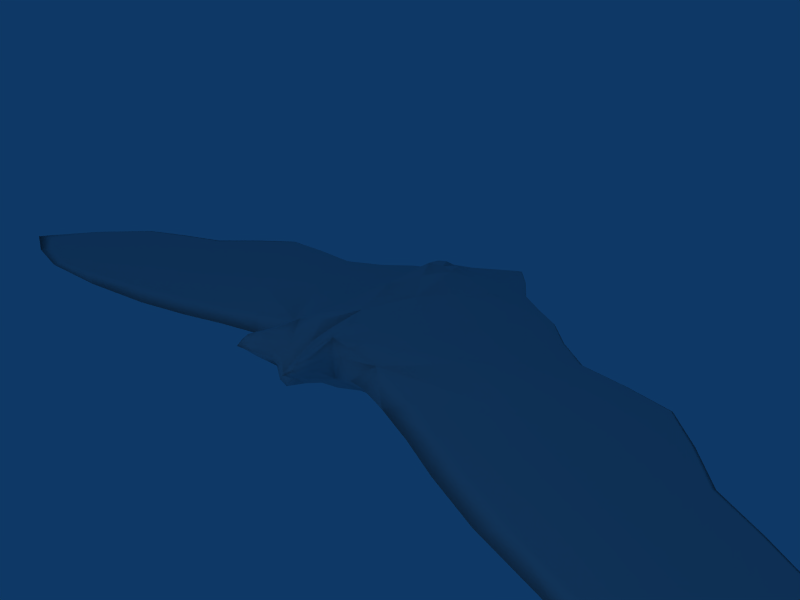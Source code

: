 # Source: bat.blend  (saved by Blender 2.49.2; exported with 4.5.12 LTS)
import bpy
from mathutils import Matrix  # noqa: F401  (used for matrix-valued properties, if any)

bpy.ops.wm.read_factory_settings(use_empty=True)
scene = bpy.context.scene
scene.name = 'Scene'

# ---- collections
col_collection_1 = bpy.data.collections.new('Collection 1'); scene.collection.children.link(col_collection_1)

# ---- materials (node trees are filled in below, after node groups)
mat_batmaterial = bpy.data.materials.new('BatMaterial')
mat_batmaterial.alpha_threshold = 0.0
mat_batmaterial.roughness = 0.5
mat_batmaterial.line_color = (0.0, 0.0, 0.0, 1.0)

# ---- material node trees

# ---- world
world_world = bpy.data.worlds.new('World'); scene.world = world_world
world_world.color = (0.05656, 0.2208, 0.4)
world_world.use_sun_shadow = False
world_world.sun_shadow_jitter_overblur = 0.0
world_world.cycles.sampling_method = 'MANUAL'
world_world.cycles.sample_map_resolution = 256

# ---- cameras
cam_camera = bpy.data.cameras.new('Camera')
cam_camera.passepartout_alpha = 0.2
cam_camera.clip_end = 100.0
cam_camera.lens = 35.0
cam_camera.ortho_scale = 7.314
cam_camera.show_passepartout = False
cam_camera.show_safe_areas = True
cam_camera.dof.focus_distance = 0.0
cam_camera.dof.aperture_fstop = 128.0

# ---- lights
light_spot = bpy.data.lights.new('Spot', 'POINT')
light_spot.transmission_factor = 0.0
light_spot.cutoff_distance = 30.0
light_spot.energy = 100.0
light_spot.shadow_buffer_clip_start = 1.001
light_spot.shadow_soft_size = 1.0
light_spot.shadow_maximum_resolution = 0.006
light_spot.use_absolute_resolution = True
light_spot.cycles.use_multiple_importance_sampling = False

# ---- meshes
me_bat = bpy.data.meshes.new('bat')
me_bat.from_pydata([(-4.823, -2.171, 0.5158), (4.823, -2.171, 0.5158), (-2.713, -1.627, 0.515), (2.713, -1.627, 0.515), (-1.371, -1.147, 0.5144), (1.371, -1.147, 0.5144), (-0.1263, 1.579, 1.233), (0.1263, 1.579, 1.233), (-0.1263, 1.577, -0.2121), (0.1263, 1.577, -0.2121), (-0.2284, 1.292, -0.2412), (0.2284, 1.292, -0.2412), (-0.2284, 1.294, 1.263), (0.2284, 1.294, 1.263), (-0.293, 0.4912, 1.142), (0.293, 0.4912, 1.142), (-0.293, 0.4892, -0.1921), (0.293, 0.4892, -0.1921), (-0.343, -0.4557, 0.05869), (0.343, -0.4557, 0.05869), (-0.1306, -0.8742, 0.1384), (0.1306, -0.8742, 0.1384), (-0.5711, -0.6835, 0.266), (0.5711, -0.6835, 0.266), (-0.5867, -1.003, 0.509), (0.5867, -1.003, 0.509), (-0.3346, -0.4517, 1.087), (0.3346, -0.4517, 1.087), (-0.5626, -0.68, 0.9795), (0.5626, -0.68, 0.9795), (-0.1221, -0.8702, 1.115), (0.1221, -0.8702, 1.115), (-0.4807, -1.061, 0.8455), (0.4807, -1.061, 0.8455), (-0.1432, -1.413, 0.9303), (0.1432, -1.413, 0.9303), (-0.1496, -1.416, 0.4608), (0.1496, -1.416, 0.4608), (-0.06888, -1.674, 0.5375), (0.06888, -1.674, 0.5375), (-0.1378, -1.627, 0.7322), (0.1378, -1.627, 0.7322), (-0.4272, -1.611, 1.089), (0.4272, -1.611, 1.089), (-0.3762, -1.863, 0.9093), (0.3762, -1.863, 0.9093), (-0.4336, -1.614, 0.7582), (0.4336, -1.614, 0.7582), (-0.4847, -1.362, 0.9384), (0.4847, -1.362, 0.9384), (-0.568, -1.875, 1.036), (0.568, -1.875, 1.036), (-7.032, -1.039, 0.5104), (7.032, -1.039, 0.5104), (-5.905, -1.615, 0.4354), (5.905, -1.615, 0.4354), (-7.67, -1.982, 0.5155), (7.67, -1.982, 0.5155), (-6.954, -2.218, 0.5159), (6.954, -2.218, 0.5159), (-5.905, -1.615, 0.5947), (5.905, -1.615, 0.5947), (-7.032, -1.039, 0.518), (7.032, -1.039, 0.518), (-5.616, 0.07401, 0.517), (5.616, 0.07401, 0.517), (-4.123, -0.8005, 0.5941), (4.123, -0.8005, 0.5941), (-4.123, -0.8008, 0.4337), (4.123, -0.8008, 0.4337), (-5.616, 0.07399, 0.5084), (5.616, 0.07399, 0.5084), (-2.855, -0.1406, 0.385), (2.855, -0.1406, 0.385), (-4.422, 0.9173, 0.5064), (4.422, 0.9173, 0.5064), (-4.422, 0.9173, 0.5166), (4.422, 0.9173, 0.5166), (-2.855, -0.1403, 0.641), (2.855, -0.1403, 0.641), (-3.173, 1.464, 0.5243), (3.173, 1.464, 0.5243), (-1.881, 0.4728, 0.7077), (1.881, 0.4728, 0.7077), (-1.881, 0.4723, 0.3166), (1.881, 0.4723, 0.3166), (-3.173, 1.464, 0.4972), (3.173, 1.464, 0.4972), (-1.228, 1.194, 0.2687), (1.228, 1.194, 0.2687), (-1.938, 1.816, 0.4918), (1.938, 1.816, 0.4918), (-1.938, 1.816, 0.5287), (1.938, 1.816, 0.5287), (-1.228, 1.195, 0.7535), (1.228, 1.195, 0.7535), (-1.042, 2.401, 0.553), (1.042, 2.401, 0.553), (-0.7358, 1.878, 0.8256), (0.7358, 1.878, 0.8256), (-0.7358, 1.877, 0.1948), (0.7358, 1.877, 0.1948), (-1.042, 2.401, 0.4659), (1.042, 2.401, 0.4659), (-0.2296, 2.32, 0.1628), (0.2296, 2.32, 0.1628), (-0.2836, 3.035, 0.4637), (0.2836, 3.035, 0.4637), (-0.2836, 3.035, 0.5534), (0.2836, 3.035, 0.5534), (-0.2296, 2.321, 0.8564), (0.2296, 2.321, 0.8564), (-3.569, -1.901, 0.5154), (3.569, -1.901, 0.5154), (-5.093, -2.032, 0.4198), (5.093, -2.032, 0.4198), (-6.082, -2.317, 0.516), (6.082, -2.317, 0.516), (-5.093, -2.032, 0.6114), (5.093, -2.032, 0.6114), (-3.066, -1.42, 0.6107), (3.066, -1.42, 0.6107), (-3.066, -1.421, 0.4188), (3.066, -1.421, 0.4188), (-2.05, -1.369, 0.5147), (2.05, -1.369, 0.5147), (-1.742, -0.8958, 0.3592), (1.742, -0.8958, 0.3592), (-0.8315, -1.009, 0.5129), (0.8315, -1.009, 0.5129), (-1.742, -0.8953, 0.6689), (1.742, -0.8953, 0.6689), (-0.9412, -0.2829, 0.8605), (0.9412, -0.2829, 0.8605), (-0.9434, -0.2844, 0.2204), (0.9434, -0.2844, 0.2204), (-0.6731, 0.7355, 0.05118), (0.6731, 0.7355, 0.05118), (-0.6731, 0.7368, 0.9538), (0.6731, 0.7368, 0.9538), (-0.4694, 1.51, 1.049), (0.4694, 1.51, 1.049), (-0.4694, 1.508, -0.02811), (0.4694, 1.508, -0.02811), (-0.1837, 1.821, -0.05905), (0.1837, 1.821, -0.05905), (-0.1837, 1.823, 1.08), (0.1837, 1.823, 1.08), (-7.055, -1.03, 0.5142), (7.055, -1.03, 0.5142), (-5.658, 0.09816, 0.5126), (5.658, 0.09816, 0.5126), (-4.463, 0.9427, 0.5115), (4.463, 0.9427, 0.5115), (-3.21, 1.492, 0.5107), (3.21, 1.492, 0.5107), (-1.973, 1.844, 0.5102), (1.973, 1.844, 0.5102), (-1.055, 2.441, 0.5094), (1.055, 2.441, 0.5094), (-0.2904, 3.079, 0.5085), (0.2904, 3.079, 0.5085), (0.0, 1.566, 1.117), (0.0, 1.564, -0.09611), (-0.264, 0.9953, -0.2197), (0.264, 0.9953, -0.2197), (-0.264, 0.9974, 1.224), (0.264, 0.9974, 1.224), (-0.3162, -0.05001, 1.077), (0.3162, -0.05001, 1.077), (0.0, 0.4072, 1.074), (0.0, 0.4053, -0.1685), (-0.3183, -0.05244, -0.1141), (0.3183, -0.05244, -0.1141), (0.0, -0.7991, 0.1425), (0.0, -0.7968, 0.9818), (0.0, 1.208, -0.174), (-0.1834, 1.459, -0.2431), (0.1834, 1.459, -0.2431), (0.0, 1.21, 1.196), (-0.1834, 1.461, 1.265), (0.1834, 1.461, 1.265), (-0.168, -1.163, 0.3655), (0.168, -1.163, 0.3655), (-0.5584, -0.9385, 0.3621), (0.5584, -0.9385, 0.3621), (-0.4858, -0.5615, 0.237), (0.4858, -0.5615, 0.237), (-0.2163, -0.6785, 0.06216), (0.2163, -0.6785, 0.06216), (-0.5358, -1.033, 0.6768), (0.5358, -1.033, 0.6768), (-0.5235, -0.9497, 0.9656), (0.5235, -0.9497, 0.9656), (-0.1579, -1.159, 1.053), (0.1579, -1.159, 1.053), (-0.2058, -0.6738, 1.141), (0.2058, -0.6738, 1.141), (-0.4752, -0.5573, 1.038), (0.4752, -0.5573, 1.038), (-0.4309, -1.166, 0.8666), (0.4309, -1.166, 0.8666), (-0.2954, -1.433, 0.5903), (0.2954, -1.433, 0.5903), (-0.2318, -1.662, 0.8015), (0.2318, -1.662, 0.8015), (-0.2859, -1.43, 1.031), (0.2859, -1.43, 1.031), (-0.1219, -1.585, 0.804), (0.1219, -1.585, 0.804), (0.0, -1.453, 0.8112), (0.0, -1.454, 0.4404), (-0.1063, -1.598, 0.4947), (0.1063, -1.598, 0.4947), (0.0, -1.654, 0.5248), (-0.1033, -1.651, 0.6362), (0.1033, -1.651, 0.6362), (-0.4671, -1.423, 1.086), (0.4671, -1.423, 1.086), (-0.5328, -1.809, 1.095), (0.5328, -1.809, 1.095), (-0.3889, -1.8, 1.01), (0.3889, -1.8, 1.01), (-0.5089, -2.007, 1.004), (0.5089, -2.007, 1.004), (-0.3905, -1.801, 0.8159), (0.3905, -1.801, 0.8159), (-0.5344, -1.81, 0.9213), (0.5344, -1.81, 0.9213), (-0.4751, -1.426, 0.7834), (0.4751, -1.426, 0.7834), (-0.5583, -1.611, 1.011), (0.5583, -1.611, 1.011), (-6.349, -0.2926, 0.516), (6.349, -0.2926, 0.516), (-4.935, -1.11, 0.593), (4.935, -1.11, 0.593), (-7.52, -1.743, 0.5113), (7.52, -1.743, 0.5113), (-6.692, -2.067, 0.4548), (6.692, -2.067, 0.4548), (-3.439, -0.5299, 0.4201), (3.439, -0.5299, 0.4201), (-4.938, 0.3731, 0.5064), (4.938, 0.3731, 0.5064), (-3.892, 1.387, 0.5172), (3.892, 1.387, 0.5172), (-2.343, 0.2373, 0.6799), (2.343, 0.2373, 0.6799), (-1.498, 0.735, 0.2933), (1.498, 0.735, 0.2933), (-2.458, 1.492, 0.4908), (2.458, 1.492, 0.4908), (-1.503, 2.198, 0.5318), (1.503, 2.198, 0.5318), (-0.997, 1.644, 0.7834), (0.997, 1.644, 0.7834), (-0.471, 2.051, 0.1624), (0.471, 2.051, 0.1624), (-0.6148, 2.616, 0.4501), (0.6148, 2.616, 0.4501), (0.0, 3.344, 0.5324), (0.0, 2.511, 0.7798), (-7.52, -1.743, 0.5191), (7.52, -1.743, 0.5191), (-6.692, -2.067, 0.5764), (6.692, -2.067, 0.5764), (-6.349, -0.2926, 0.5103), (6.349, -0.2926, 0.5103), (-4.935, -1.11, 0.4356), (4.935, -1.11, 0.4356), (-3.439, -0.5296, 0.607), (3.439, -0.5296, 0.607), (-4.938, 0.3731, 0.5181), (4.938, 0.3731, 0.5181), (-3.892, 1.387, 0.5045), (3.892, 1.387, 0.5045), (-2.343, 0.2368, 0.345), (2.343, 0.2368, 0.345), (-1.498, 0.7356, 0.7302), (1.498, 0.7356, 0.7302), (-2.458, 1.492, 0.5306), (2.458, 1.492, 0.5306), (-1.503, 2.198, 0.4877), (1.503, 2.198, 0.4877), (-0.997, 1.643, 0.2376), (0.997, 1.643, 0.2376), (-0.471, 2.052, 0.8575), (0.471, 2.052, 0.8575), (-0.6148, 2.616, 0.5682), (0.6148, 2.616, 0.5682), (0.0, 3.344, 0.4839), (0.0, 2.51, 0.2388), (-6.728, -1.193, 0.4898), (6.728, -1.193, 0.4898), (-7.472, -2.047, 0.5156), (7.472, -2.047, 0.5156), (-6.728, -1.193, 0.5391), (6.728, -1.193, 0.5391), (-5.201, -0.1688, 0.5384), (5.201, -0.1688, 0.5384), (-5.201, -0.1689, 0.4876), (5.201, -0.1689, 0.4876), (-3.988, 0.6273, 0.4735), (3.988, 0.6273, 0.4735), (-3.988, 0.6274, 0.5503), (3.988, 0.6274, 0.5503), (-2.814, 1.188, 0.577), (2.814, 1.188, 0.577), (-2.814, 1.188, 0.4453), (2.814, 1.188, 0.4453), (-1.726, 1.632, 0.4268), (1.726, 1.632, 0.4268), (-1.726, 1.632, 0.5942), (1.726, 1.632, 0.5942), (-0.9517, 2.231, 0.643), (0.9517, 2.231, 0.643), (-0.9517, 2.231, 0.3764), (0.9517, 2.231, 0.3764), (-0.2632, 2.812, 0.3661), (0.2632, 2.812, 0.3661), (-0.2632, 2.812, 0.6517), (0.2632, 2.812, 0.6517), (0.0, 3.298, 0.5082), (-6.374, -0.2792, 0.5132), (6.374, -0.2792, 0.5132), (-7.405, -1.556, 0.5149), (7.405, -1.556, 0.5149), (-3.91, -1.703, 0.6107), (3.91, -1.703, 0.6107), (-3.91, -1.703, 0.4196), (3.91, -1.703, 0.4196), (-5.976, -2.185, 0.4551), (5.976, -2.185, 0.4551), (-5.976, -2.185, 0.5766), (5.976, -2.185, 0.5766), (-2.397, -1.16, 0.4034), (2.397, -1.16, 0.4034), (-2.397, -1.159, 0.6254), (2.397, -1.159, 0.6254), (-4.993, 0.4048, 0.5122), (4.993, 0.4048, 0.5122), (-3.919, 1.407, 0.5108), (3.919, 1.407, 0.5108), (-0.8957, -0.8094, 0.7952), (0.8957, -0.8094, 0.7952), (-1.01, -0.7399, 0.2781), (1.01, -0.7399, 0.2781), (-0.7094, 0.05769, 0.1311), (0.7094, 0.05769, 0.1311), (-0.7077, 0.05929, 0.919), (0.7077, 0.05929, 0.919), (-2.504, 1.527, 0.5107), (2.504, 1.527, 0.5107), (-1.521, 2.222, 0.5097), (1.521, 2.222, 0.5097), (-0.5792, 1.229, 1.008), (0.5792, 1.229, 1.008), (-0.5792, 1.228, 0.009259), (0.5792, 1.228, 0.009259), (-0.3391, 1.674, -0.05338), (0.3391, 1.674, -0.05338), (-0.3391, 1.675, 1.074), (0.3391, 1.675, 1.074), (-0.6268, 2.67, 0.5091), (0.6268, 2.67, 0.5091), (0.0, 3.353, 0.5081), (0.0, 1.854, 1.019), (0.0, 1.853, 0.001369), (0.0, 1.382, -0.2353), (0.0, 1.384, 1.257), (0.0, 0.925, -0.2434), (0.0, 0.9271, 1.245), (0.0, -0.2765, 1.103), (0.0, -0.2792, -0.2546), (0.0, -1.189, 0.3697), (0.0, -1.187, 0.9449), (-0.393, -1.095, 0.4962), (0.393, -1.095, 0.4962), (-0.365, -1.086, 1.12), (0.365, -1.086, 1.12), (-0.241, -1.607, 0.9132), (0.241, -1.607, 0.9132), (-0.2164, -1.608, 0.6555), (0.2164, -1.608, 0.6555), (0.0, -1.665, 0.6635), (0.0, -1.626, 0.4402), (-0.4842, -1.902, 0.9181), (0.4842, -1.902, 0.9181), (-0.4835, -1.902, 1.045), (0.4835, -1.902, 1.045), (-0.5281, -1.614, 1.078), (0.5281, -1.614, 1.078), (-0.5317, -1.615, 0.9035), (0.5317, -1.615, 0.9035), (-5.971, -0.5103, 0.5367), (5.971, -0.5103, 0.5367), (-7.289, -1.833, 0.4952), (7.289, -1.833, 0.4952), (-4.509, 0.1157, 0.482), (4.509, 0.1157, 0.482), (-3.477, 1.08, 0.5611), (3.477, 1.08, 0.5611), (-2.173, 1.267, 0.4315), (2.173, 1.267, 0.4315), (-1.358, 2.036, 0.6057), (1.358, 2.036, 0.6057), (-0.5669, 2.421, 0.3487), (0.5669, 2.421, 0.3487), (0.0, 3.214, 0.589), (-7.289, -1.833, 0.5354), (7.289, -1.833, 0.5354), (-5.971, -0.5104, 0.4903), (5.971, -0.5104, 0.4903), (-4.509, 0.1158, 0.5433), (4.509, 0.1158, 0.5433), (-3.477, 1.08, 0.4615), (3.477, 1.08, 0.4615), (-2.173, 1.267, 0.5905), (2.173, 1.267, 0.5905), (-1.358, 2.035, 0.4142), (1.358, 2.035, 0.4142), (-0.5669, 2.422, 0.6702), (0.5669, 2.422, 0.6702), (0.0, 3.214, 0.4276)], [(323, 409), (323, 424)], [(0, 112, 328, 118), (0, 118, 334, 116), (0, 116, 332, 114), (0, 114, 330, 112), (1, 115, 333, 117), (1, 117, 335, 119), (1, 119, 329, 113), (1, 113, 331, 115), (2, 120, 328, 112), (2, 112, 330, 122), (2, 122, 336, 124), (2, 124, 338, 120), (3, 125, 337, 123), (3, 123, 331, 113), (3, 113, 329, 121), (3, 121, 339, 125), (4, 130, 338, 124), (4, 124, 336, 126), (4, 126, 346, 128), (4, 128, 344, 130), (5, 129, 347, 127), (5, 127, 337, 125), (5, 125, 339, 131), (5, 131, 345, 129), (6, 162, 367, 146), (6, 146, 362, 180), (6, 180, 370, 162), (7, 162, 370, 181), (7, 181, 363, 147), (7, 147, 367, 162), (8, 177, 360, 144), (8, 144, 368, 163), (8, 163, 369, 177), (9, 178, 369, 163), (9, 163, 368, 145), (9, 145, 361, 178), (10, 164, 358, 142), (10, 142, 360, 177), (10, 177, 369, 176), (10, 176, 371, 164), (11, 176, 369, 178), (11, 178, 361, 143), (11, 143, 359, 165), (11, 165, 371, 176), (12, 180, 362, 140), (12, 140, 356, 166), (12, 166, 372, 179), (12, 179, 370, 180), (13, 179, 372, 167), (13, 167, 357, 141), (13, 141, 363, 181), (13, 181, 370, 179), (14, 166, 356, 138), (14, 138, 350, 168), (14, 168, 373, 170), (14, 170, 372, 166), (15, 170, 373, 169), (15, 169, 351, 139), (15, 139, 357, 167), (15, 167, 372, 170), (16, 172, 348, 136), (16, 136, 358, 164), (16, 164, 371, 171), (16, 171, 374, 172), (17, 171, 371, 165), (17, 165, 359, 137), (17, 137, 349, 173), (17, 173, 374, 171), (18, 188, 377, 186), (18, 186, 348, 172), (18, 172, 374, 188), (19, 189, 374, 173), (19, 173, 349, 187), (19, 187, 378, 189), (20, 174, 375, 182), (20, 182, 377, 188), (20, 188, 374, 174), (21, 174, 374, 189), (21, 189, 378, 183), (21, 183, 375, 174), (22, 186, 377, 184), (22, 184, 346, 134), (22, 134, 348, 186), (23, 187, 349, 135), (23, 135, 347, 185), (23, 185, 378, 187), (24, 128, 346, 184), (24, 184, 377, 190), (24, 190, 344, 128), (25, 129, 345, 191), (25, 191, 378, 185), (25, 185, 347, 129), (26, 198, 379, 196), (26, 196, 373, 168), (26, 168, 350, 198), (27, 199, 351, 169), (27, 169, 373, 197), (27, 197, 380, 199), (28, 132, 344, 192), (28, 192, 379, 198), (28, 198, 350, 132), (29, 133, 351, 199), (29, 199, 380, 193), (29, 193, 345, 133), (30, 196, 379, 194), (30, 194, 376, 175), (30, 175, 373, 196), (31, 197, 373, 175), (31, 175, 376, 195), (31, 195, 380, 197), (32, 200, 379, 192), (32, 192, 344, 190), (32, 190, 377, 200), (33, 201, 378, 191), (33, 191, 345, 193), (33, 193, 380, 201), (34, 210, 376, 194), (34, 194, 379, 206), (34, 206, 381, 208), (34, 208, 385, 210), (35, 209, 382, 207), (35, 207, 380, 195), (35, 195, 376, 210), (35, 210, 385, 209), (36, 202, 377, 182), (36, 182, 375, 211), (36, 211, 386, 212), (36, 212, 383, 202), (37, 213, 386, 211), (37, 211, 375, 183), (37, 183, 378, 203), (37, 203, 384, 213), (38, 215, 383, 212), (38, 212, 386, 214), (38, 214, 385, 215), (39, 216, 385, 214), (39, 214, 386, 213), (39, 213, 384, 216), (40, 215, 385, 208), (40, 208, 381, 204), (40, 204, 383, 215), (41, 216, 384, 205), (41, 205, 382, 209), (41, 209, 385, 216), (42, 221, 381, 206), (42, 206, 379, 217), (42, 217, 391, 219), (42, 219, 389, 221), (43, 220, 392, 218), (43, 218, 380, 207), (43, 207, 382, 222), (43, 222, 390, 220), (44, 225, 383, 204), (44, 204, 381, 221), (44, 221, 389, 223), (44, 223, 387, 225), (45, 224, 390, 222), (45, 222, 382, 205), (45, 205, 384, 226), (45, 226, 388, 224), (46, 229, 377, 202), (46, 202, 383, 225), (46, 225, 387, 227), (46, 227, 393, 229), (47, 228, 388, 226), (47, 226, 384, 203), (47, 203, 378, 230), (47, 230, 394, 228), (48, 217, 379, 200), (48, 200, 377, 229), (48, 229, 393, 231), (48, 231, 391, 217), (49, 232, 394, 230), (49, 230, 378, 201), (49, 201, 380, 218), (49, 218, 392, 232), (50, 219, 391, 231), (50, 231, 393, 227), (50, 227, 387, 223), (50, 223, 389, 219), (51, 224, 388, 228), (51, 228, 394, 232), (51, 232, 392, 220), (51, 220, 390, 224), (52, 148, 324, 267), (52, 267, 412, 293), (52, 293, 397, 237), (52, 237, 326, 148), (53, 238, 398, 294), (53, 294, 413, 268), (53, 268, 325, 149), (53, 149, 327, 238), (54, 293, 412, 269), (54, 269, 330, 114), (54, 114, 332, 239), (54, 239, 397, 293), (55, 240, 333, 115), (55, 115, 331, 270), (55, 270, 413, 294), (55, 294, 398, 240), (56, 295, 410, 263), (56, 263, 326, 237), (56, 237, 397, 295), (57, 296, 398, 238), (57, 238, 327, 264), (57, 264, 411, 296), (58, 116, 334, 265), (58, 265, 410, 295), (58, 295, 397, 239), (58, 239, 332, 116), (59, 240, 398, 296), (59, 296, 411, 266), (59, 266, 335, 117), (59, 117, 333, 240), (60, 118, 328, 235), (60, 235, 395, 297), (60, 297, 410, 265), (60, 265, 334, 118), (61, 266, 411, 298), (61, 298, 396, 236), (61, 236, 329, 119), (61, 119, 335, 266), (62, 297, 395, 233), (62, 233, 324, 148), (62, 148, 326, 263), (62, 263, 410, 297), (63, 264, 327, 149), (63, 149, 325, 234), (63, 234, 396, 298), (63, 298, 411, 264), (64, 150, 324, 233), (64, 233, 395, 299), (64, 299, 414, 273), (64, 273, 340, 150), (65, 274, 415, 300), (65, 300, 396, 234), (65, 234, 325, 151), (65, 151, 341, 274), (66, 299, 395, 235), (66, 235, 328, 120), (66, 120, 338, 271), (66, 271, 414, 299), (67, 272, 339, 121), (67, 121, 329, 236), (67, 236, 396, 300), (67, 300, 415, 272), (68, 122, 330, 269), (68, 269, 412, 301), (68, 301, 399, 241), (68, 241, 336, 122), (69, 242, 400, 302), (69, 302, 413, 270), (69, 270, 331, 123), (69, 123, 337, 242), (70, 301, 412, 267), (70, 267, 324, 150), (70, 150, 340, 243), (70, 243, 399, 301), (71, 244, 341, 151), (71, 151, 325, 268), (71, 268, 413, 302), (71, 302, 400, 244), (72, 126, 336, 241), (72, 241, 399, 303), (72, 303, 416, 277), (72, 277, 346, 126), (73, 278, 417, 304), (73, 304, 400, 242), (73, 242, 337, 127), (73, 127, 347, 278), (74, 303, 399, 243), (74, 243, 340, 152), (74, 152, 342, 275), (74, 275, 416, 303), (75, 276, 343, 153), (75, 153, 341, 244), (75, 244, 400, 304), (75, 304, 417, 276), (76, 152, 340, 273), (76, 273, 414, 305), (76, 305, 401, 245), (76, 245, 342, 152), (77, 246, 402, 306), (77, 306, 415, 274), (77, 274, 341, 153), (77, 153, 343, 246), (78, 305, 414, 271), (78, 271, 338, 130), (78, 130, 344, 247), (78, 247, 401, 305), (79, 248, 345, 131), (79, 131, 339, 272), (79, 272, 415, 306), (79, 306, 402, 248), (80, 154, 342, 245), (80, 245, 401, 307), (80, 307, 418, 281), (80, 281, 352, 154), (81, 282, 419, 308), (81, 308, 402, 246), (81, 246, 343, 155), (81, 155, 353, 282), (82, 307, 401, 247), (82, 247, 344, 132), (82, 132, 350, 279), (82, 279, 418, 307), (83, 280, 351, 133), (83, 133, 345, 248), (83, 248, 402, 308), (83, 308, 419, 280), (84, 134, 346, 277), (84, 277, 416, 309), (84, 309, 403, 249), (84, 249, 348, 134), (85, 250, 404, 310), (85, 310, 417, 278), (85, 278, 347, 135), (85, 135, 349, 250), (86, 309, 416, 275), (86, 275, 342, 154), (86, 154, 352, 251), (86, 251, 403, 309), (87, 252, 353, 155), (87, 155, 343, 276), (87, 276, 417, 310), (87, 310, 404, 252), (88, 136, 348, 249), (88, 249, 403, 311), (88, 311, 420, 285), (88, 285, 358, 136), (89, 286, 421, 312), (89, 312, 404, 250), (89, 250, 349, 137), (89, 137, 359, 286), (90, 311, 403, 251), (90, 251, 352, 156), (90, 156, 354, 283), (90, 283, 420, 311), (91, 284, 355, 157), (91, 157, 353, 252), (91, 252, 404, 312), (91, 312, 421, 284), (92, 156, 352, 281), (92, 281, 418, 313), (92, 313, 405, 253), (92, 253, 354, 156), (93, 254, 406, 314), (93, 314, 419, 282), (93, 282, 353, 157), (93, 157, 355, 254), (94, 313, 418, 279), (94, 279, 350, 138), (94, 138, 356, 255), (94, 255, 405, 313), (95, 256, 357, 139), (95, 139, 351, 280), (95, 280, 419, 314), (95, 314, 406, 256), (96, 158, 354, 253), (96, 253, 405, 315), (96, 315, 422, 289), (96, 289, 364, 158), (97, 290, 423, 316), (97, 316, 406, 254), (97, 254, 355, 159), (97, 159, 365, 290), (98, 315, 405, 255), (98, 255, 356, 140), (98, 140, 362, 287), (98, 287, 422, 315), (99, 288, 363, 141), (99, 141, 357, 256), (99, 256, 406, 316), (99, 316, 423, 288), (100, 142, 358, 285), (100, 285, 420, 317), (100, 317, 407, 257), (100, 257, 360, 142), (101, 258, 408, 318), (101, 318, 421, 286), (101, 286, 359, 143), (101, 143, 361, 258), (102, 317, 420, 283), (102, 283, 354, 158), (102, 158, 364, 259), (102, 259, 407, 317), (103, 260, 365, 159), (103, 159, 355, 284), (103, 284, 421, 318), (103, 318, 408, 260), (104, 144, 360, 257), (104, 257, 407, 319), (104, 319, 424, 292), (104, 292, 368, 144), (105, 292, 424, 320), (105, 320, 408, 258), (105, 258, 361, 145), (105, 145, 368, 292), (106, 319, 407, 259), (106, 259, 364, 160), (106, 160, 366, 291), (106, 291, 424, 319), (107, 291, 366, 161), (107, 161, 365, 260), (107, 260, 408, 320), (107, 320, 424, 291), (108, 160, 364, 289), (108, 289, 422, 321), (108, 321, 409, 261), (108, 261, 366, 160), (109, 261, 409, 322), (109, 322, 423, 290), (109, 290, 365, 161), (109, 161, 366, 261), (110, 321, 422, 287), (110, 287, 362, 146), (110, 146, 367, 262), (110, 262, 409, 321), (111, 262, 367, 147), (111, 147, 363, 288), (111, 288, 423, 322), (111, 322, 409, 262)])
me_bat.polygons.foreach_set('use_smooth', [True] * 422)
_uv = me_bat.uv_layers.new(name='UVTex')
_uv.uv.foreach_set('vector', [0.244, 0.9527, 0.3373, 0.9133, 0.3053, 0.9069, 0.2209, 0.9527, 0.244, 0.9527, 0.2209, 0.9527, 0.1507, 0.9311, 0.1488, 0.94, 0.244, 0.9527, 0.1488, 0.94, 0.1546, 0.927, 0.2259, 0.9468, 0.244, 0.9527, 0.2259, 0.9468, 0.31, 0.9017, 0.3373, 0.9133, 0.2433, 0.9473, 0.2255, 0.941, 0.1536, 0.9202, 0.1474, 0.9331, 0.2433, 0.9473, 0.1474, 0.9331, 0.1493, 0.9244, 0.2199, 0.947, 0.2433, 0.9473, 0.2199, 0.947, 0.3057, 0.9018, 0.3378, 0.9086, 0.2433, 0.9473, 0.3378, 0.9086, 0.3111, 0.8966, 0.2255, 0.941, 0.3976, 0.877, 0.3652, 0.8699, 0.3053, 0.9069, 0.3373, 0.9133, 0.3976, 0.877, 0.3373, 0.9133, 0.31, 0.9017, 0.3687, 0.8654, 0.3976, 0.877, 0.3687, 0.8654, 0.5449, 0.7599, 0.5737, 0.7719, 0.3976, 0.877, 0.5737, 0.7719, 0.5419, 0.7643, 0.3652, 0.8699, 0.3988, 0.8735, 0.5754, 0.7692, 0.5473, 0.7566, 0.3705, 0.8613, 0.3988, 0.8735, 0.3705, 0.8613, 0.3111, 0.8966, 0.3378, 0.9086, 0.3988, 0.8735, 0.3378, 0.9086, 0.3057, 0.9018, 0.3663, 0.8658, 0.3988, 0.8735, 0.3663, 0.8658, 0.5435, 0.7612, 0.5754, 0.7692, 0.6257, 0.5945, 0.5915, 0.5846, 0.5419, 0.7643, 0.5737, 0.7719, 0.6257, 0.5945, 0.5737, 0.7719, 0.5449, 0.7599, 0.5943, 0.5794, 0.6257, 0.5945, 0.5943, 0.5794, 0.6943, 0.4489, 0.7276, 0.4597, 0.6257, 0.5945, 0.7276, 0.4597, 0.7109, 0.455, 0.5915, 0.5846, 0.628, 0.5927, 0.7298, 0.4567, 0.6975, 0.4446, 0.5973, 0.5769, 0.628, 0.5927, 0.5973, 0.5769, 0.5473, 0.7566, 0.5754, 0.7692, 0.628, 0.5927, 0.5754, 0.7692, 0.5435, 0.7612, 0.5935, 0.5823, 0.628, 0.5927, 0.5935, 0.5823, 0.7123, 0.4526, 0.7298, 0.4567, 0.4604, 0.3095, 0.4502, 0.2862, 0.4035, 0.2859, 0.4039, 0.3053, 0.4604, 0.3095, 0.4039, 0.3053, 0.4163, 0.3192, 0.4786, 0.3071, 0.4604, 0.3095, 0.4786, 0.3071, 0.471, 0.2734, 0.4502, 0.2862, 0.4574, 0.3033, 0.4502, 0.2862, 0.471, 0.2734, 0.4757, 0.3014, 0.4574, 0.3033, 0.4757, 0.3014, 0.4167, 0.3142, 0.4046, 0.3001, 0.4574, 0.3033, 0.4046, 0.3001, 0.4035, 0.2859, 0.4502, 0.2862, 0.4732, 0.3028, 0.4892, 0.3004, 0.4243, 0.3181, 0.4133, 0.3058, 0.4732, 0.3028, 0.4133, 0.3058, 0.4122, 0.2845, 0.4584, 0.277, 0.4732, 0.3028, 0.4584, 0.277, 0.4779, 0.264, 0.4892, 0.3004, 0.466, 0.2901, 0.482, 0.2879, 0.4779, 0.264, 0.4584, 0.277, 0.466, 0.2901, 0.4584, 0.277, 0.4122, 0.2845, 0.4142, 0.2968, 0.466, 0.2901, 0.4142, 0.2968, 0.4249, 0.3094, 0.482, 0.2879, 0.5092, 0.2937, 0.5346, 0.2663, 0.4673, 0.3569, 0.4366, 0.3286, 0.5092, 0.2937, 0.4366, 0.3286, 0.4243, 0.3181, 0.4892, 0.3004, 0.5092, 0.2937, 0.4892, 0.3004, 0.4779, 0.264, 0.4955, 0.2529, 0.5092, 0.2937, 0.4955, 0.2529, 0.5474, 0.2329, 0.5346, 0.2663, 0.5021, 0.2815, 0.4955, 0.2529, 0.4779, 0.264, 0.482, 0.2879, 0.5021, 0.2815, 0.482, 0.2879, 0.4249, 0.3094, 0.437, 0.3202, 0.5021, 0.2815, 0.437, 0.3202, 0.4688, 0.3472, 0.5367, 0.2562, 0.5021, 0.2815, 0.5367, 0.2562, 0.5474, 0.2329, 0.4955, 0.2529, 0.502, 0.2992, 0.4786, 0.3071, 0.4163, 0.3192, 0.4305, 0.3309, 0.502, 0.2992, 0.4305, 0.3309, 0.4629, 0.3602, 0.5323, 0.2669, 0.502, 0.2992, 0.5323, 0.2669, 0.5457, 0.2358, 0.4919, 0.2597, 0.502, 0.2992, 0.4919, 0.2597, 0.471, 0.2734, 0.4786, 0.3071, 0.4993, 0.2939, 0.4919, 0.2597, 0.5457, 0.2358, 0.5334, 0.2629, 0.4993, 0.2939, 0.5334, 0.2629, 0.4636, 0.3546, 0.4307, 0.3261, 0.4993, 0.2939, 0.4307, 0.3261, 0.4167, 0.3142, 0.4757, 0.3014, 0.4993, 0.2939, 0.4757, 0.3014, 0.471, 0.2734, 0.4919, 0.2597, 0.5867, 0.2655, 0.5323, 0.2669, 0.4629, 0.3602, 0.5132, 0.3776, 0.5867, 0.2655, 0.5132, 0.3776, 0.5833, 0.3916, 0.6342, 0.3011, 0.5867, 0.2655, 0.6342, 0.3011, 0.7112, 0.2859, 0.6015, 0.2321, 0.5867, 0.2655, 0.6015, 0.2321, 0.5457, 0.2358, 0.5323, 0.2669, 0.5876, 0.2621, 0.6015, 0.2321, 0.7112, 0.2859, 0.6349, 0.2984, 0.5876, 0.2621, 0.6349, 0.2984, 0.5835, 0.3878, 0.5136, 0.3727, 0.5876, 0.2621, 0.5136, 0.3727, 0.4636, 0.3546, 0.5334, 0.2629, 0.5876, 0.2621, 0.5334, 0.2629, 0.5457, 0.2358, 0.6015, 0.2321, 0.5818, 0.2635, 0.6232, 0.2982, 0.5774, 0.3867, 0.5128, 0.373, 0.5818, 0.2635, 0.5128, 0.373, 0.4673, 0.3569, 0.5346, 0.2663, 0.5818, 0.2635, 0.5346, 0.2663, 0.5474, 0.2329, 0.5962, 0.2286, 0.5818, 0.2635, 0.5962, 0.2286, 0.6864, 0.282, 0.6232, 0.2982, 0.5837, 0.2544, 0.5962, 0.2286, 0.5474, 0.2329, 0.5367, 0.2562, 0.5837, 0.2544, 0.5367, 0.2562, 0.4688, 0.3472, 0.5139, 0.3643, 0.5837, 0.2544, 0.5139, 0.3643, 0.5782, 0.3794, 0.6249, 0.2903, 0.5837, 0.2544, 0.6249, 0.2903, 0.6864, 0.282, 0.5962, 0.2286, 0.6874, 0.3962, 0.7203, 0.3757, 0.7974, 0.4006, 0.7081, 0.4176, 0.6874, 0.3962, 0.7081, 0.4176, 0.5774, 0.3867, 0.6232, 0.2982, 0.6874, 0.3962, 0.6232, 0.2982, 0.6864, 0.282, 0.7203, 0.3757, 0.6876, 0.3857, 0.7208, 0.366, 0.6864, 0.282, 0.6249, 0.2903, 0.6876, 0.3857, 0.6249, 0.2903, 0.5782, 0.3794, 0.7079, 0.4087, 0.6876, 0.3857, 0.7079, 0.4087, 0.7976, 0.395, 0.7208, 0.366, 0.7512, 0.3131, 0.7403, 0.3332, 0.8068, 0.3324, 0.8024, 0.365, 0.7512, 0.3131, 0.8024, 0.365, 0.7974, 0.4006, 0.7203, 0.3757, 0.7512, 0.3131, 0.7203, 0.3757, 0.6864, 0.282, 0.7403, 0.3332, 0.752, 0.3527, 0.7403, 0.3332, 0.6864, 0.282, 0.7208, 0.366, 0.752, 0.3527, 0.7208, 0.366, 0.7976, 0.395, 0.8032, 0.3586, 0.752, 0.3527, 0.8032, 0.3586, 0.8068, 0.3324, 0.7403, 0.3332, 0.728, 0.4301, 0.7081, 0.4176, 0.7974, 0.4006, 0.7699, 0.427, 0.728, 0.4301, 0.7699, 0.427, 0.6943, 0.4489, 0.6078, 0.4149, 0.728, 0.4301, 0.6078, 0.4149, 0.5774, 0.3867, 0.7081, 0.4176, 0.7276, 0.4217, 0.7079, 0.4087, 0.5782, 0.3794, 0.6081, 0.4086, 0.7276, 0.4217, 0.6081, 0.4086, 0.6975, 0.4446, 0.7696, 0.42, 0.7276, 0.4217, 0.7696, 0.42, 0.7976, 0.395, 0.7079, 0.4087, 0.7846, 0.4317, 0.7276, 0.4597, 0.6943, 0.4489, 0.7699, 0.427, 0.7846, 0.4317, 0.7699, 0.427, 0.7974, 0.4006, 0.7943, 0.4242, 0.7846, 0.4317, 0.7943, 0.4242, 0.7109, 0.455, 0.7276, 0.4597, 0.7842, 0.4259, 0.7298, 0.4567, 0.7123, 0.4526, 0.794, 0.4197, 0.7842, 0.4259, 0.794, 0.4197, 0.7976, 0.395, 0.7696, 0.42, 0.7842, 0.4259, 0.7696, 0.42, 0.6975, 0.4446, 0.7298, 0.4567, 0.7095, 0.3963, 0.7268, 0.4189, 0.8172, 0.3972, 0.7474, 0.3731, 0.7095, 0.3963, 0.7474, 0.3731, 0.7112, 0.2859, 0.6342, 0.3011, 0.7095, 0.3963, 0.6342, 0.3011, 0.5833, 0.3916, 0.7268, 0.4189, 0.7098, 0.3932, 0.7267, 0.4158, 0.5835, 0.3878, 0.6349, 0.2984, 0.7098, 0.3932, 0.6349, 0.2984, 0.7112, 0.2859, 0.7481, 0.3711, 0.7098, 0.3932, 0.7481, 0.3711, 0.8175, 0.3963, 0.7267, 0.4158, 0.7462, 0.4324, 0.6147, 0.4208, 0.7109, 0.455, 0.7901, 0.424, 0.7462, 0.4324, 0.7901, 0.424, 0.8172, 0.3972, 0.7268, 0.4189, 0.7462, 0.4324, 0.7268, 0.4189, 0.5833, 0.3916, 0.6147, 0.4208, 0.7458, 0.4292, 0.6143, 0.4173, 0.5835, 0.3878, 0.7267, 0.4158, 0.7458, 0.4292, 0.7267, 0.4158, 0.8175, 0.3963, 0.7899, 0.4215, 0.7458, 0.4292, 0.7899, 0.4215, 0.7123, 0.4526, 0.6143, 0.4173, 0.7792, 0.3151, 0.7474, 0.3731, 0.8172, 0.3972, 0.8256, 0.362, 0.7792, 0.3151, 0.8256, 0.362, 0.8265, 0.334, 0.7632, 0.3355, 0.7792, 0.3151, 0.7632, 0.3355, 0.7112, 0.2859, 0.7474, 0.3731, 0.7801, 0.3562, 0.7481, 0.3711, 0.7112, 0.2859, 0.7632, 0.3355, 0.7801, 0.3562, 0.7632, 0.3355, 0.8265, 0.334, 0.8265, 0.3608, 0.7801, 0.3562, 0.8265, 0.3608, 0.8175, 0.3963, 0.7481, 0.3711, 0.8041, 0.4158, 0.8216, 0.407, 0.8172, 0.3972, 0.7901, 0.424, 0.8041, 0.4158, 0.7901, 0.424, 0.7109, 0.455, 0.7943, 0.4242, 0.8041, 0.4158, 0.7943, 0.4242, 0.7974, 0.4006, 0.8216, 0.407, 0.804, 0.4127, 0.8217, 0.4044, 0.7976, 0.395, 0.794, 0.4197, 0.804, 0.4127, 0.794, 0.4197, 0.7123, 0.4526, 0.7899, 0.4215, 0.804, 0.4127, 0.7899, 0.4215, 0.8175, 0.3963, 0.8217, 0.4044, 0.8927, 0.2669, 0.8814, 0.3065, 0.8265, 0.334, 0.8256, 0.362, 0.8927, 0.2669, 0.8256, 0.362, 0.8172, 0.3972, 0.8598, 0.3909, 0.8927, 0.2669, 0.8598, 0.3909, 0.9048, 0.3921, 0.9287, 0.2862, 0.8927, 0.2669, 0.9287, 0.2862, 0.9285, 0.3225, 0.8814, 0.3065, 0.8642, 0.3456, 0.9049, 0.3522, 0.9066, 0.3909, 0.8611, 0.3904, 0.8642, 0.3456, 0.8611, 0.3904, 0.8175, 0.3963, 0.8265, 0.3608, 0.8642, 0.3456, 0.8265, 0.3608, 0.8265, 0.334, 0.8814, 0.3065, 0.8642, 0.3456, 0.8814, 0.3065, 0.9285, 0.3225, 0.9049, 0.3522, 0.8309, 0.3396, 0.8305, 0.3826, 0.7974, 0.4006, 0.8024, 0.365, 0.8309, 0.3396, 0.8024, 0.365, 0.8068, 0.3324, 0.8585, 0.2958, 0.8309, 0.3396, 0.8585, 0.2958, 0.9033, 0.312, 0.9095, 0.2831, 0.8309, 0.3396, 0.9095, 0.2831, 0.8887, 0.3789, 0.8305, 0.3826, 0.8356, 0.3319, 0.8894, 0.3388, 0.9033, 0.312, 0.8585, 0.2958, 0.8356, 0.3319, 0.8585, 0.2958, 0.8068, 0.3324, 0.8032, 0.3586, 0.8356, 0.3319, 0.8032, 0.3586, 0.7976, 0.395, 0.8339, 0.3763, 0.8356, 0.3319, 0.8339, 0.3763, 0.8918, 0.3744, 0.8894, 0.3388, 0.9289, 0.3013, 0.9327, 0.2928, 0.8887, 0.3789, 0.9095, 0.2831, 0.9289, 0.3013, 0.9095, 0.2831, 0.9033, 0.312, 0.9162, 0.3172, 0.9289, 0.3013, 0.9162, 0.3172, 0.9285, 0.3225, 0.9327, 0.2928, 0.9158, 0.3376, 0.9129, 0.3478, 0.9285, 0.3225, 0.9162, 0.3172, 0.9158, 0.3376, 0.9162, 0.3172, 0.9033, 0.312, 0.8894, 0.3388, 0.9158, 0.3376, 0.8894, 0.3388, 0.8918, 0.3744, 0.9129, 0.3478, 0.9364, 0.284, 0.9327, 0.2928, 0.9285, 0.3225, 0.9287, 0.2862, 0.9364, 0.284, 0.9287, 0.2862, 0.9048, 0.3921, 0.9126, 0.3918, 0.9364, 0.284, 0.9126, 0.3918, 0.8887, 0.3789, 0.9327, 0.2928, 0.9097, 0.358, 0.9129, 0.3478, 0.8918, 0.3744, 0.9148, 0.3894, 0.9097, 0.358, 0.9148, 0.3894, 0.9066, 0.3909, 0.9049, 0.3522, 0.9097, 0.358, 0.9049, 0.3522, 0.9285, 0.3225, 0.9129, 0.3478, 0.8555, 0.4037, 0.8737, 0.4021, 0.9048, 0.3921, 0.8598, 0.3909, 0.8555, 0.4037, 0.8598, 0.3909, 0.8172, 0.3972, 0.8348, 0.405, 0.8555, 0.4037, 0.8348, 0.405, 0.8384, 0.428, 0.8523, 0.4317, 0.8555, 0.4037, 0.8523, 0.4317, 0.8582, 0.4275, 0.8737, 0.4021, 0.8555, 0.4041, 0.8521, 0.4324, 0.8383, 0.4282, 0.8348, 0.4049, 0.8555, 0.4041, 0.8348, 0.4049, 0.8175, 0.3963, 0.8611, 0.3904, 0.8555, 0.4041, 0.8611, 0.3904, 0.9066, 0.3909, 0.8738, 0.4024, 0.8555, 0.4041, 0.8738, 0.4024, 0.8581, 0.4282, 0.8521, 0.4324, 0.8774, 0.4011, 0.8679, 0.401, 0.8887, 0.3789, 0.9126, 0.3918, 0.8774, 0.4011, 0.9126, 0.3918, 0.9048, 0.3921, 0.8737, 0.4021, 0.8774, 0.4011, 0.8737, 0.4021, 0.8582, 0.4275, 0.8644, 0.4316, 0.8774, 0.4011, 0.8644, 0.4316, 0.8556, 0.4266, 0.8679, 0.401, 0.8776, 0.401, 0.8643, 0.4322, 0.8581, 0.4282, 0.8738, 0.4024, 0.8776, 0.401, 0.8738, 0.4024, 0.9066, 0.3909, 0.9148, 0.3894, 0.8776, 0.401, 0.9148, 0.3894, 0.8918, 0.3744, 0.8682, 0.4003, 0.8776, 0.401, 0.8682, 0.4003, 0.8556, 0.4266, 0.8643, 0.4322, 0.8464, 0.4022, 0.8272, 0.4037, 0.7974, 0.4006, 0.8305, 0.3826, 0.8464, 0.4022, 0.8305, 0.3826, 0.8887, 0.3789, 0.8679, 0.401, 0.8464, 0.4022, 0.8679, 0.401, 0.8556, 0.4266, 0.8488, 0.4304, 0.8464, 0.4022, 0.8488, 0.4304, 0.8352, 0.4269, 0.8272, 0.4037, 0.8467, 0.4008, 0.8488, 0.4302, 0.8556, 0.4266, 0.8682, 0.4003, 0.8467, 0.4008, 0.8682, 0.4003, 0.8918, 0.3744, 0.8339, 0.3763, 0.8467, 0.4008, 0.8339, 0.3763, 0.7976, 0.395, 0.8274, 0.4021, 0.8467, 0.4008, 0.8274, 0.4021, 0.8352, 0.4263, 0.8488, 0.4302, 0.8242, 0.4048, 0.8348, 0.405, 0.8172, 0.3972, 0.8216, 0.407, 0.8242, 0.4048, 0.8216, 0.407, 0.7974, 0.4006, 0.8272, 0.4037, 0.8242, 0.4048, 0.8272, 0.4037, 0.8352, 0.4269, 0.8366, 0.4306, 0.8242, 0.4048, 0.8366, 0.4306, 0.8384, 0.428, 0.8348, 0.405, 0.8244, 0.4038, 0.8365, 0.4304, 0.8352, 0.4263, 0.8274, 0.4021, 0.8244, 0.4038, 0.8274, 0.4021, 0.7976, 0.395, 0.8217, 0.4044, 0.8244, 0.4038, 0.8217, 0.4044, 0.8175, 0.3963, 0.8348, 0.4049, 0.8244, 0.4038, 0.8348, 0.4049, 0.8383, 0.4282, 0.8365, 0.4304, 0.8553, 0.436, 0.8523, 0.4317, 0.8384, 0.428, 0.8366, 0.4306, 0.8553, 0.436, 0.8366, 0.4306, 0.8352, 0.4269, 0.8488, 0.4304, 0.8553, 0.436, 0.8488, 0.4304, 0.8556, 0.4266, 0.8644, 0.4316, 0.8553, 0.436, 0.8644, 0.4316, 0.8582, 0.4275, 0.8523, 0.4317, 0.8551, 0.4365, 0.8643, 0.4322, 0.8556, 0.4266, 0.8488, 0.4302, 0.8551, 0.4365, 0.8488, 0.4302, 0.8352, 0.4263, 0.8365, 0.4304, 0.8551, 0.4365, 0.8365, 0.4304, 0.8383, 0.4282, 0.8521, 0.4324, 0.8551, 0.4365, 0.8521, 0.4324, 0.8581, 0.4282, 0.8643, 0.4322, 0.1154, 0.8389, 0.1135, 0.8388, 0.1469, 0.7779, 0.1488, 0.7784, 0.1154, 0.8389, 0.1488, 0.7784, 0.1782, 0.7864, 0.1389, 0.8438, 0.1154, 0.8389, 0.1389, 0.8438, 0.05556, 0.888, 0.04406, 0.8902, 0.1154, 0.8389, 0.04406, 0.8902, 0.04715, 0.8757, 0.1135, 0.8388, 0.1159, 0.8304, 0.04277, 0.8814, 0.05431, 0.8795, 0.1394, 0.8357, 0.1159, 0.8304, 0.1394, 0.8357, 0.1798, 0.7791, 0.1505, 0.7705, 0.1159, 0.8304, 0.1505, 0.7705, 0.1485, 0.77, 0.1141, 0.8302, 0.1159, 0.8304, 0.1141, 0.8302, 0.04611, 0.8669, 0.04277, 0.8814, 0.1765, 0.852, 0.1389, 0.8438, 0.1782, 0.7864, 0.2437, 0.8206, 0.1765, 0.852, 0.2437, 0.8206, 0.31, 0.9017, 0.2259, 0.9468, 0.1765, 0.852, 0.2259, 0.9468, 0.1546, 0.927, 0.09377, 0.9052, 0.1765, 0.852, 0.09377, 0.9052, 0.05556, 0.888, 0.1389, 0.8438, 0.1788, 0.8454, 0.09261, 0.8974, 0.1536, 0.9202, 0.2255, 0.941, 0.1788, 0.8454, 0.2255, 0.941, 0.3111, 0.8966, 0.2466, 0.8152, 0.1788, 0.8454, 0.2466, 0.8152, 0.1798, 0.7791, 0.1394, 0.8357, 0.1788, 0.8454, 0.1394, 0.8357, 0.05431, 0.8795, 0.09261, 0.8974, 0.02416, 0.8865, 0.04765, 0.9067, 0.0539, 0.8894, 0.04372, 0.8905, 0.02416, 0.8865, 0.04372, 0.8905, 0.04715, 0.8757, 0.04406, 0.8902, 0.02416, 0.8865, 0.04406, 0.8902, 0.05556, 0.888, 0.04765, 0.9067, 0.02251, 0.8776, 0.046, 0.8981, 0.05431, 0.8795, 0.04277, 0.8814, 0.02251, 0.8776, 0.04277, 0.8814, 0.04611, 0.8669, 0.04241, 0.8817, 0.02251, 0.8776, 0.04241, 0.8817, 0.05251, 0.8809, 0.046, 0.8981, 0.07796, 0.9229, 0.1488, 0.94, 0.1507, 0.9311, 0.08929, 0.9094, 0.07796, 0.9229, 0.08929, 0.9094, 0.0539, 0.8894, 0.04765, 0.9067, 0.07796, 0.9229, 0.04765, 0.9067, 0.05556, 0.888, 0.09377, 0.9052, 0.07796, 0.9229, 0.09377, 0.9052, 0.1546, 0.927, 0.1488, 0.94, 0.07631, 0.9149, 0.09261, 0.8974, 0.05431, 0.8795, 0.046, 0.8981, 0.07631, 0.9149, 0.046, 0.8981, 0.05251, 0.8809, 0.08772, 0.9017, 0.07631, 0.9149, 0.08772, 0.9017, 0.1493, 0.9244, 0.1474, 0.9331, 0.07631, 0.9149, 0.1474, 0.9331, 0.1536, 0.9202, 0.09261, 0.8974, 0.1699, 0.8545, 0.2209, 0.9527, 0.3053, 0.9069, 0.2383, 0.8225, 0.1699, 0.8545, 0.2383, 0.8225, 0.1764, 0.7873, 0.1368, 0.845, 0.1699, 0.8545, 0.1368, 0.845, 0.0539, 0.8894, 0.08929, 0.9094, 0.1699, 0.8545, 0.08929, 0.9094, 0.1507, 0.9311, 0.2209, 0.9527, 0.1717, 0.8478, 0.08772, 0.9017, 0.05251, 0.8809, 0.1372, 0.8369, 0.1717, 0.8478, 0.1372, 0.8369, 0.1779, 0.78, 0.2407, 0.8171, 0.1717, 0.8478, 0.2407, 0.8171, 0.3057, 0.9018, 0.2199, 0.947, 0.1717, 0.8478, 0.2199, 0.947, 0.1493, 0.9244, 0.08772, 0.9017, 0.115, 0.8391, 0.1368, 0.845, 0.1764, 0.7873, 0.1486, 0.7785, 0.115, 0.8391, 0.1486, 0.7785, 0.1469, 0.7779, 0.1135, 0.8388, 0.115, 0.8391, 0.1135, 0.8388, 0.04715, 0.8757, 0.04372, 0.8905, 0.115, 0.8391, 0.04372, 0.8905, 0.0539, 0.8894, 0.1368, 0.845, 0.1156, 0.8306, 0.04241, 0.8817, 0.04611, 0.8669, 0.1141, 0.8302, 0.1156, 0.8306, 0.1141, 0.8302, 0.1485, 0.77, 0.1502, 0.7706, 0.1156, 0.8306, 0.1502, 0.7706, 0.1779, 0.78, 0.1372, 0.8369, 0.1156, 0.8306, 0.1372, 0.8369, 0.05251, 0.8809, 0.04241, 0.8817, 0.1983, 0.6926, 0.1953, 0.6916, 0.1469, 0.7779, 0.1486, 0.7785, 0.1983, 0.6926, 0.1486, 0.7785, 0.1764, 0.7873, 0.2291, 0.7024, 0.1983, 0.6926, 0.2291, 0.7024, 0.2651, 0.6963, 0.2331, 0.6857, 0.1983, 0.6926, 0.2331, 0.6857, 0.2292, 0.6844, 0.1953, 0.6916, 0.2006, 0.6855, 0.236, 0.6794, 0.2676, 0.6905, 0.2311, 0.6959, 0.2006, 0.6855, 0.2311, 0.6959, 0.1779, 0.78, 0.1502, 0.7706, 0.2006, 0.6855, 0.1502, 0.7706, 0.1485, 0.77, 0.1976, 0.6844, 0.2006, 0.6855, 0.1976, 0.6844, 0.2321, 0.678, 0.236, 0.6794, 0.2951, 0.8036, 0.2291, 0.7024, 0.1764, 0.7873, 0.2383, 0.8225, 0.2951, 0.8036, 0.2383, 0.8225, 0.3053, 0.9069, 0.3652, 0.8699, 0.2951, 0.8036, 0.3652, 0.8699, 0.5419, 0.7643, 0.3668, 0.7665, 0.2951, 0.8036, 0.3668, 0.7665, 0.2651, 0.6963, 0.2291, 0.7024, 0.2979, 0.7992, 0.3703, 0.7614, 0.5435, 0.7612, 0.3663, 0.8658, 0.2979, 0.7992, 0.3663, 0.8658, 0.3057, 0.9018, 0.2407, 0.8171, 0.2979, 0.7992, 0.2407, 0.8171, 0.1779, 0.78, 0.2311, 0.6959, 0.2979, 0.7992, 0.2311, 0.6959, 0.2676, 0.6905, 0.3703, 0.7614, 0.2997, 0.8019, 0.3687, 0.8654, 0.31, 0.9017, 0.2437, 0.8206, 0.2997, 0.8019, 0.2437, 0.8206, 0.1782, 0.7864, 0.2308, 0.7016, 0.2997, 0.8019, 0.2308, 0.7016, 0.2668, 0.6955, 0.3724, 0.7637, 0.2997, 0.8019, 0.3724, 0.7637, 0.5449, 0.7599, 0.3687, 0.8654, 0.3029, 0.7976, 0.3767, 0.7586, 0.2696, 0.6898, 0.233, 0.6951, 0.3029, 0.7976, 0.233, 0.6951, 0.1798, 0.7791, 0.2466, 0.8152, 0.3029, 0.7976, 0.2466, 0.8152, 0.3111, 0.8966, 0.3705, 0.8613, 0.3029, 0.7976, 0.3705, 0.8613, 0.5473, 0.7566, 0.3767, 0.7586, 0.1986, 0.6924, 0.2308, 0.7016, 0.1782, 0.7864, 0.1488, 0.7784, 0.1986, 0.6924, 0.1488, 0.7784, 0.1469, 0.7779, 0.1953, 0.6916, 0.1986, 0.6924, 0.1953, 0.6916, 0.2292, 0.6844, 0.2335, 0.6856, 0.1986, 0.6924, 0.2335, 0.6856, 0.2668, 0.6955, 0.2308, 0.7016, 0.2009, 0.6854, 0.2364, 0.6792, 0.2321, 0.678, 0.1976, 0.6844, 0.2009, 0.6854, 0.1976, 0.6844, 0.1485, 0.77, 0.1505, 0.7705, 0.2009, 0.6854, 0.1505, 0.7705, 0.1798, 0.7791, 0.233, 0.6951, 0.2009, 0.6854, 0.233, 0.6951, 0.2696, 0.6898, 0.2364, 0.6792, 0.4131, 0.7308, 0.5943, 0.5794, 0.5449, 0.7599, 0.3724, 0.7637, 0.4131, 0.7308, 0.3724, 0.7637, 0.2668, 0.6955, 0.292, 0.6792, 0.4131, 0.7308, 0.292, 0.6792, 0.2998, 0.6301, 0.4542, 0.6618, 0.4131, 0.7308, 0.4542, 0.6618, 0.6943, 0.4489, 0.5943, 0.5794, 0.4178, 0.7231, 0.4603, 0.6547, 0.3041, 0.6253, 0.2956, 0.6739, 0.4178, 0.7231, 0.2956, 0.6739, 0.2696, 0.6898, 0.3767, 0.7586, 0.4178, 0.7231, 0.3767, 0.7586, 0.5473, 0.7566, 0.5973, 0.5769, 0.4178, 0.7231, 0.5973, 0.5769, 0.6975, 0.4446, 0.4603, 0.6547, 0.2577, 0.6671, 0.292, 0.6792, 0.2668, 0.6955, 0.2335, 0.6856, 0.2577, 0.6671, 0.2335, 0.6856, 0.2292, 0.6844, 0.2544, 0.6661, 0.2577, 0.6671, 0.2544, 0.6661, 0.2641, 0.6157, 0.2664, 0.6165, 0.2577, 0.6671, 0.2664, 0.6165, 0.2998, 0.6301, 0.292, 0.6792, 0.2614, 0.6613, 0.2708, 0.6111, 0.2685, 0.6103, 0.2581, 0.6602, 0.2614, 0.6613, 0.2581, 0.6602, 0.2321, 0.678, 0.2364, 0.6792, 0.2614, 0.6613, 0.2364, 0.6792, 0.2696, 0.6898, 0.2956, 0.6739, 0.2614, 0.6613, 0.2956, 0.6739, 0.3041, 0.6253, 0.2708, 0.6111, 0.2574, 0.6672, 0.2544, 0.6661, 0.2292, 0.6844, 0.2331, 0.6857, 0.2574, 0.6672, 0.2331, 0.6857, 0.2651, 0.6963, 0.29, 0.6798, 0.2574, 0.6672, 0.29, 0.6798, 0.2975, 0.6305, 0.266, 0.6165, 0.2574, 0.6672, 0.266, 0.6165, 0.2641, 0.6157, 0.2544, 0.6661, 0.2611, 0.6613, 0.2704, 0.6112, 0.3015, 0.6258, 0.2934, 0.6746, 0.2611, 0.6613, 0.2934, 0.6746, 0.2676, 0.6905, 0.236, 0.6794, 0.2611, 0.6613, 0.236, 0.6794, 0.2321, 0.678, 0.2581, 0.6602, 0.2611, 0.6613, 0.2581, 0.6602, 0.2685, 0.6103, 0.2704, 0.6112, 0.4062, 0.7374, 0.29, 0.6798, 0.2651, 0.6963, 0.3668, 0.7665, 0.4062, 0.7374, 0.3668, 0.7665, 0.5419, 0.7643, 0.5915, 0.5846, 0.4062, 0.7374, 0.5915, 0.5846, 0.7109, 0.455, 0.4466, 0.668, 0.4062, 0.7374, 0.4466, 0.668, 0.2975, 0.6305, 0.29, 0.6798, 0.4096, 0.73, 0.451, 0.6615, 0.7123, 0.4526, 0.5935, 0.5823, 0.4096, 0.73, 0.5935, 0.5823, 0.5435, 0.7612, 0.3703, 0.7614, 0.4096, 0.73, 0.3703, 0.7614, 0.2676, 0.6905, 0.2934, 0.6746, 0.4096, 0.73, 0.2934, 0.6746, 0.3015, 0.6258, 0.451, 0.6615, 0.2817, 0.5535, 0.2792, 0.5523, 0.2641, 0.6157, 0.266, 0.6165, 0.2817, 0.5535, 0.266, 0.6165, 0.2975, 0.6305, 0.3091, 0.5663, 0.2817, 0.5535, 0.3091, 0.5663, 0.3424, 0.4865, 0.3206, 0.4761, 0.2817, 0.5535, 0.3206, 0.4761, 0.3173, 0.4744, 0.2792, 0.5523, 0.2864, 0.549, 0.3255, 0.4724, 0.3469, 0.4833, 0.3134, 0.5623, 0.2864, 0.549, 0.3134, 0.5623, 0.3015, 0.6258, 0.2704, 0.6112, 0.2864, 0.549, 0.2704, 0.6112, 0.2685, 0.6103, 0.2839, 0.5477, 0.2864, 0.549, 0.2839, 0.5477, 0.3223, 0.4707, 0.3255, 0.4724, 0.4888, 0.6172, 0.3091, 0.5663, 0.2975, 0.6305, 0.4466, 0.668, 0.4888, 0.6172, 0.4466, 0.668, 0.7109, 0.455, 0.6147, 0.4208, 0.4888, 0.6172, 0.6147, 0.4208, 0.5833, 0.3916, 0.5206, 0.5669, 0.4888, 0.6172, 0.5206, 0.5669, 0.3424, 0.4865, 0.3091, 0.5663, 0.494, 0.6115, 0.5265, 0.5618, 0.5835, 0.3878, 0.6143, 0.4173, 0.494, 0.6115, 0.6143, 0.4173, 0.7123, 0.4526, 0.451, 0.6615, 0.494, 0.6115, 0.451, 0.6615, 0.3015, 0.6258, 0.3134, 0.5623, 0.494, 0.6115, 0.3134, 0.5623, 0.3469, 0.4833, 0.5265, 0.5618, 0.496, 0.612, 0.6078, 0.4149, 0.6943, 0.4489, 0.4542, 0.6618, 0.496, 0.612, 0.4542, 0.6618, 0.2998, 0.6301, 0.3116, 0.566, 0.496, 0.612, 0.3116, 0.566, 0.3447, 0.4864, 0.5271, 0.5633, 0.496, 0.612, 0.5271, 0.5633, 0.5774, 0.3867, 0.6078, 0.4149, 0.5032, 0.6057, 0.5353, 0.5575, 0.3496, 0.4832, 0.3162, 0.562, 0.5032, 0.6057, 0.3162, 0.562, 0.3041, 0.6253, 0.4603, 0.6547, 0.5032, 0.6057, 0.4603, 0.6547, 0.6975, 0.4446, 0.6081, 0.4086, 0.5032, 0.6057, 0.6081, 0.4086, 0.5782, 0.3794, 0.5353, 0.5575, 0.2823, 0.5535, 0.3116, 0.566, 0.2998, 0.6301, 0.2664, 0.6165, 0.2823, 0.5535, 0.2664, 0.6165, 0.2641, 0.6157, 0.2792, 0.5523, 0.2823, 0.5535, 0.2792, 0.5523, 0.3173, 0.4744, 0.3213, 0.4761, 0.2823, 0.5535, 0.3213, 0.4761, 0.3447, 0.4864, 0.3116, 0.566, 0.2871, 0.549, 0.3263, 0.4724, 0.3223, 0.4707, 0.2839, 0.5477, 0.2871, 0.549, 0.2839, 0.5477, 0.2685, 0.6103, 0.2708, 0.6111, 0.2871, 0.549, 0.2708, 0.6111, 0.3041, 0.6253, 0.3162, 0.562, 0.2871, 0.549, 0.3162, 0.562, 0.3496, 0.4832, 0.3263, 0.4724, 0.536, 0.498, 0.5128, 0.373, 0.5774, 0.3867, 0.5271, 0.5633, 0.536, 0.498, 0.5271, 0.5633, 0.3447, 0.4864, 0.3868, 0.4806, 0.536, 0.498, 0.3868, 0.4806, 0.4321, 0.4161, 0.5408, 0.4361, 0.536, 0.498, 0.5408, 0.4361, 0.4673, 0.3569, 0.5128, 0.373, 0.5455, 0.4924, 0.5516, 0.4305, 0.4383, 0.4136, 0.4142, 0.4627, 0.5455, 0.4924, 0.4142, 0.4627, 0.3496, 0.4832, 0.5353, 0.5575, 0.5455, 0.4924, 0.5353, 0.5575, 0.5782, 0.3794, 0.5139, 0.3643, 0.5455, 0.4924, 0.5139, 0.3643, 0.4688, 0.3472, 0.5516, 0.4305, 0.3909, 0.4565, 0.3868, 0.4806, 0.3447, 0.4864, 0.3213, 0.4761, 0.3909, 0.4565, 0.3213, 0.4761, 0.3173, 0.4744, 0.3879, 0.4551, 0.3909, 0.4565, 0.3879, 0.4551, 0.4173, 0.4057, 0.4192, 0.4072, 0.3909, 0.4565, 0.4192, 0.4072, 0.4321, 0.4161, 0.3868, 0.4806, 0.3964, 0.4534, 0.4253, 0.4045, 0.4234, 0.403, 0.3934, 0.452, 0.3964, 0.4534, 0.3934, 0.452, 0.3223, 0.4707, 0.3263, 0.4724, 0.3964, 0.4534, 0.3263, 0.4724, 0.3496, 0.4832, 0.4142, 0.4627, 0.3964, 0.4534, 0.4142, 0.4627, 0.4383, 0.4136, 0.4253, 0.4045, 0.3904, 0.4564, 0.3879, 0.4551, 0.3173, 0.4744, 0.3206, 0.4761, 0.3904, 0.4564, 0.3206, 0.4761, 0.3424, 0.4865, 0.3862, 0.4808, 0.3904, 0.4564, 0.3862, 0.4808, 0.4302, 0.4149, 0.4187, 0.4069, 0.3904, 0.4564, 0.4187, 0.4069, 0.4173, 0.4057, 0.3879, 0.4551, 0.3958, 0.4533, 0.4247, 0.4042, 0.4358, 0.4125, 0.4118, 0.4623, 0.3958, 0.4533, 0.4118, 0.4623, 0.3469, 0.4833, 0.3255, 0.4724, 0.3958, 0.4533, 0.3255, 0.4724, 0.3223, 0.4707, 0.3934, 0.452, 0.3958, 0.4533, 0.3934, 0.452, 0.4234, 0.403, 0.4247, 0.4042, 0.5291, 0.4986, 0.3862, 0.4808, 0.3424, 0.4865, 0.5206, 0.5669, 0.5291, 0.4986, 0.5206, 0.5669, 0.5833, 0.3916, 0.5132, 0.3776, 0.5291, 0.4986, 0.5132, 0.3776, 0.4629, 0.3602, 0.5334, 0.4332, 0.5291, 0.4986, 0.5334, 0.4332, 0.4302, 0.4149, 0.3862, 0.4808, 0.5362, 0.4938, 0.5415, 0.4285, 0.4636, 0.3546, 0.5136, 0.3727, 0.5362, 0.4938, 0.5136, 0.3727, 0.5835, 0.3878, 0.5265, 0.5618, 0.5362, 0.4938, 0.5265, 0.5618, 0.3469, 0.4833, 0.4118, 0.4623, 0.5362, 0.4938, 0.4118, 0.4623, 0.4358, 0.4125, 0.5415, 0.4285, 0.446, 0.3857, 0.4448, 0.3837, 0.4173, 0.4057, 0.4187, 0.4069, 0.446, 0.3857, 0.4187, 0.4069, 0.4302, 0.4149, 0.3719, 0.3681, 0.446, 0.3857, 0.3719, 0.3681, 0.3567, 0.3357, 0.342, 0.3389, 0.446, 0.3857, 0.342, 0.3389, 0.3385, 0.3396, 0.4448, 0.3837, 0.3583, 0.3665, 0.3421, 0.3307, 0.3569, 0.3281, 0.3715, 0.3606, 0.3583, 0.3665, 0.3715, 0.3606, 0.4358, 0.4125, 0.4247, 0.4042, 0.3583, 0.3665, 0.4247, 0.4042, 0.4234, 0.403, 0.3556, 0.367, 0.3583, 0.3665, 0.3556, 0.367, 0.3386, 0.3311, 0.3421, 0.3307, 0.4, 0.3519, 0.3719, 0.3681, 0.4302, 0.4149, 0.5334, 0.4332, 0.4, 0.3519, 0.5334, 0.4332, 0.4629, 0.3602, 0.4305, 0.3309, 0.4, 0.3519, 0.4305, 0.3309, 0.4163, 0.3192, 0.3857, 0.3291, 0.4, 0.3519, 0.3857, 0.3291, 0.3567, 0.3357, 0.3719, 0.3681, 0.3999, 0.3457, 0.386, 0.3227, 0.4167, 0.3142, 0.4307, 0.3261, 0.3999, 0.3457, 0.4307, 0.3261, 0.4636, 0.3546, 0.5415, 0.4285, 0.3999, 0.3457, 0.5415, 0.4285, 0.4358, 0.4125, 0.3715, 0.3606, 0.3999, 0.3457, 0.3715, 0.3606, 0.3569, 0.3281, 0.386, 0.3227, 0.4056, 0.3492, 0.4366, 0.3286, 0.4673, 0.3569, 0.5408, 0.4361, 0.4056, 0.3492, 0.5408, 0.4361, 0.4321, 0.4161, 0.3751, 0.3665, 0.4056, 0.3492, 0.3751, 0.3665, 0.361, 0.3349, 0.3928, 0.3278, 0.4056, 0.3492, 0.3928, 0.3278, 0.4243, 0.3181, 0.4366, 0.3286, 0.4056, 0.3409, 0.3933, 0.3191, 0.3613, 0.3263, 0.3747, 0.3582, 0.4056, 0.3409, 0.3747, 0.3582, 0.4383, 0.4136, 0.5516, 0.4305, 0.4056, 0.3409, 0.5516, 0.4305, 0.4688, 0.3472, 0.437, 0.3202, 0.4056, 0.3409, 0.437, 0.3202, 0.4249, 0.3094, 0.3933, 0.3191, 0.4467, 0.3866, 0.3751, 0.3665, 0.4321, 0.4161, 0.4192, 0.4072, 0.4467, 0.3866, 0.4192, 0.4072, 0.4173, 0.4057, 0.4448, 0.3837, 0.4467, 0.3866, 0.4448, 0.3837, 0.3385, 0.3396, 0.3437, 0.3385, 0.4467, 0.3866, 0.3437, 0.3385, 0.361, 0.3349, 0.3751, 0.3665, 0.3595, 0.3656, 0.3439, 0.3299, 0.3386, 0.3311, 0.3556, 0.367, 0.3595, 0.3656, 0.3556, 0.367, 0.4234, 0.403, 0.4253, 0.4045, 0.3595, 0.3656, 0.4253, 0.4045, 0.4383, 0.4136, 0.3747, 0.3582, 0.3595, 0.3656, 0.3747, 0.3582, 0.3613, 0.3263, 0.3439, 0.3299, 0.3722, 0.3081, 0.4133, 0.3058, 0.4243, 0.3181, 0.3928, 0.3278, 0.3722, 0.3081, 0.3928, 0.3278, 0.361, 0.3349, 0.3301, 0.3095, 0.3722, 0.3081, 0.3301, 0.3095, 0.2984, 0.2776, 0.3579, 0.2803, 0.3722, 0.3081, 0.3579, 0.2803, 0.4122, 0.2845, 0.4133, 0.3058, 0.373, 0.299, 0.3579, 0.2803, 0.2984, 0.2776, 0.3309, 0.3003, 0.373, 0.299, 0.3309, 0.3003, 0.3613, 0.3263, 0.3933, 0.3191, 0.373, 0.299, 0.3933, 0.3191, 0.4249, 0.3094, 0.4142, 0.2968, 0.373, 0.299, 0.4142, 0.2968, 0.4122, 0.2845, 0.3579, 0.2803, 0.3104, 0.3106, 0.3301, 0.3095, 0.361, 0.3349, 0.3437, 0.3385, 0.3104, 0.3106, 0.3437, 0.3385, 0.3385, 0.3396, 0.3059, 0.311, 0.3104, 0.3106, 0.3059, 0.311, 0.2854, 0.2771, 0.2867, 0.2771, 0.3104, 0.3106, 0.2867, 0.2771, 0.2984, 0.2776, 0.3301, 0.3095, 0.3111, 0.3014, 0.2867, 0.2771, 0.2854, 0.2771, 0.3066, 0.3019, 0.3111, 0.3014, 0.3066, 0.3019, 0.3386, 0.3311, 0.3439, 0.3299, 0.3111, 0.3014, 0.3439, 0.3299, 0.3613, 0.3263, 0.3309, 0.3003, 0.3111, 0.3014, 0.3309, 0.3003, 0.2984, 0.2776, 0.2867, 0.2771, 0.3087, 0.3106, 0.3059, 0.311, 0.3385, 0.3396, 0.342, 0.3389, 0.3087, 0.3106, 0.342, 0.3389, 0.3567, 0.3357, 0.3254, 0.3095, 0.3087, 0.3106, 0.3254, 0.3095, 0.2951, 0.2777, 0.2857, 0.2771, 0.3087, 0.3106, 0.2857, 0.2771, 0.2854, 0.2771, 0.3059, 0.311, 0.3094, 0.3017, 0.2857, 0.2771, 0.2951, 0.2777, 0.3261, 0.3012, 0.3094, 0.3017, 0.3261, 0.3012, 0.3569, 0.3281, 0.3421, 0.3307, 0.3094, 0.3017, 0.3421, 0.3307, 0.3386, 0.3311, 0.3066, 0.3019, 0.3094, 0.3017, 0.3066, 0.3019, 0.2854, 0.2771, 0.2857, 0.2771, 0.3636, 0.3079, 0.3254, 0.3095, 0.3567, 0.3357, 0.3857, 0.3291, 0.3636, 0.3079, 0.3857, 0.3291, 0.4163, 0.3192, 0.4039, 0.3053, 0.3636, 0.3079, 0.4039, 0.3053, 0.4035, 0.2859, 0.3503, 0.2808, 0.3636, 0.3079, 0.3503, 0.2808, 0.2951, 0.2777, 0.3254, 0.3095, 0.3642, 0.3011, 0.3503, 0.2808, 0.4035, 0.2859, 0.4046, 0.3001, 0.3642, 0.3011, 0.4046, 0.3001, 0.4167, 0.3142, 0.386, 0.3227, 0.3642, 0.3011, 0.386, 0.3227, 0.3569, 0.3281, 0.3261, 0.3012, 0.3642, 0.3011, 0.3261, 0.3012, 0.2951, 0.2777, 0.3503, 0.2808])
me_bat.materials.append(mat_batmaterial)
me_bat.use_remesh_preserve_volume = False
me_bat.use_remesh_preserve_attributes = False
me_bat.use_mirror_vertex_groups = False
me_bat.update()
arm_armature = bpy.data.armatures.new('Armature')  # bones are not reproduced

# ---- objects
ob_armature = bpy.data.objects.new('Armature', arm_armature)
ob_bat = bpy.data.objects.new('bat', me_bat)
ob_lamp = bpy.data.objects.new('Lamp', light_spot)
ob_camera = bpy.data.objects.new('Camera', cam_camera)

# ---- transforms, parenting, visibility, modifiers, constraints
ob_armature.location = (0.0, 1.0, 0.0)
ob_armature.lock_rotations_4d = False
ob_armature.empty_display_type = 'ARROWS'
ob_armature.show_in_front = True
ob_armature.lineart.crease_threshold = 0.0
ob_bat.location = (0.00457, 0.0, -0.7387)
ob_bat.lock_rotations_4d = False
ob_bat.empty_display_type = 'ARROWS'
ob_bat.lineart.crease_threshold = 0.0
_vg = ob_bat.vertex_groups.new(name='Bone_L.001')
_vg.add([1, 3, 5, 53, 55, 57, 59, 61, 63, 65, 67, 69, 71, 73, 75, 77, 79, 81, 83, 85, 87, 89, 91, 93, 95, 97, 101, 103, 113, 115, 117, 119, 121, 123, 125, 127, 129, 131, 133, 135, 137, 149, 151, 153, 155, 157, 159, 234, 236, 238, 240, 242, 244, 246, 248, 250, 252, 254, 256, 264, 266, 268, 270, 272, 274, 276, 278, 280, 282, 284, 286, 294, 296, 298, 300, 302, 304, 306, 308, 310, 312, 314, 316, 318, 325, 327, 329, 331, 333, 335, 337, 339, 341, 343, 345, 347, 349, 351, 353, 355, 396, 398, 400, 402, 404, 406, 411, 413, 415, 417, 419, 421], 1.0, 'REPLACE')
_vg = ob_bat.vertex_groups.new(name='Bone_R.001')
_vg.add([0, 2, 4, 52, 54, 56, 58, 60, 62, 64, 66, 68, 70, 72, 74, 76, 78, 80, 82, 84, 86, 88, 90, 92, 94, 96, 100, 102, 112, 114, 116, 118, 120, 122, 124, 126, 128, 130, 132, 134, 136, 148, 150, 152, 154, 156, 158, 233, 235, 237, 239, 241, 243, 245, 247, 249, 251, 253, 255, 263, 265, 267, 269, 271, 273, 275, 277, 279, 281, 283, 285, 293, 295, 297, 299, 301, 303, 305, 307, 309, 311, 313, 315, 317, 324, 326, 328, 330, 332, 334, 336, 338, 340, 342, 344, 346, 348, 350, 352, 354, 395, 397, 399, 401, 403, 405, 410, 412, 414, 416, 418, 420], 1.0, 'REPLACE')
_vg = ob_bat.vertex_groups.new(name='Bone_L.002')
for _i, _w in zip([6, 7, 8, 9, 10, 11, 12, 13, 14, 15, 16, 17, 18, 19, 20, 21, 22, 23, 24, 25, 26, 27, 28, 29, 30, 31, 32, 33, 34, 35, 36, 37, 38, 39, 40, 41, 42, 43, 44, 45, 46, 47, 48, 49, 50, 51, 96, 97, 98, 99, 100, 101, 102, 103, 104, 105, 106, 107, 108, 109, 110, 111, 138, 139, 140, 141, 142, 143, 144, 145, 146, 147, 158, 159, 160, 161, 162, 163, 164, 165, 166, 167, 168, 169, 170, 171, 172, 173, 174, 175, 176, 177, 178, 179, 180, 181, 182, 183, 184, 185, 186, 187, 188, 189, 190, 191, 192, 193, 194, 195, 196, 197, 198, 199, 200, 201, 202, 203, 204, 205, 206, 207, 208, 209, 210, 211, 212, 213, 214, 215, 216, 217, 218, 219, 220, 221, 222, 223, 224, 225, 226, 227, 228, 229, 230, 231, 232, 255, 256, 257, 258, 259, 260, 261, 262, 287, 288, 289, 290, 291, 292, 315, 316, 317, 318, 319, 320, 321, 322, 323, 350, 351, 356, 357, 358, 359, 360, 361, 362, 363, 364, 365, 366, 367, 368, 369, 370, 371, 372, 373, 374, 375, 376, 377, 378, 379, 380, 381, 382, 383, 384, 385, 386, 387, 388, 389, 390, 391, 392, 393, 394, 407, 408, 409, 422, 423, 424], [1.0, 1.0, 0.9994, 1.0, 1.0, 0.9999, 1.0, 1.0, 1.0, 1.0, 1.0, 0.9999, 1.0, 1.0, 1.0, 1.0, 0.995, 1.0, 1.0, 1.0, 1.0, 1.0, 0.9953, 1.0, 1.0, 1.0, 1.0, 1.0, 1.0, 1.0, 1.0, 1.0, 1.0, 1.0, 1.0, 1.0, 1.0, 1.0, 1.0, 1.0, 1.0, 1.0, 1.0, 0.9847, 1.0, 1.0, 1.0, 1.0, 0.9975, 1.0, 0.9992, 0.9215, 0.9976, 1.0, 0.9991, 1.0, 0.995, 1.0, 1.0, 1.0, 1.0, 1.0, 1.0, 1.0, 1.0, 1.0, 1.0, 1.0, 0.9999, 1.0, 1.0, 1.0, 0.9913, 1.0, 1.0, 1.0, 1.0, 1.0, 1.0, 0.9999, 1.0, 1.0, 1.0, 1.0, 1.0, 1.0, 1.0, 1.0, 1.0, 1.0, 1.0, 0.9995, 1.0, 1.0, 1.0, 1.0, 1.0, 1.0, 0.999, 1.0, 1.0, 1.0, 1.0, 1.0, 1.0, 1.0, 1.0, 1.0, 1.0, 1.0, 1.0, 1.0, 1.0, 1.0, 1.0, 1.0, 1.0, 1.0, 1.0, 1.0, 1.0, 1.0, 1.0, 1.0, 1.0, 1.0, 1.0, 1.0, 1.0, 1.0, 1.0, 1.0, 0.9358, 1.0, 1.0, 1.0, 1.0, 1.0, 1.0, 1.0, 1.0, 1.0, 1.0, 0.9244, 0.9964, 1.0, 0.9993, 0.9635, 0.9996, 1.0, 1.0, 0.9997, 0.9724, 1.0, 1.0, 1.0, 1.0, 1.0, 1.0, 1.0, 1.0, 1.0, 1.0, 0.994, 1.0, 1.0, 1.0, 1.0, 1.0, 0.9998, 1.0, 1.0, 1.0, 1.0, 1.0, 1.0, 1.0, 1.0, 1.0, 1.0, 1.0, 1.0, 1.0, 1.0, 1.0, 0.9999, 1.0, 0.9998, 1.0, 1.0, 0.9991, 1.0, 1.0, 1.0, 1.0, 1.0, 1.0, 1.0, 1.0, 1.0, 1.0, 1.0, 1.0, 1.0, 1.0, 1.0, 1.0, 1.0, 0.9549, 1.0, 0.9998, 1.0, 0.9997, 1.0, 1.0, 1.0, 1.0]): _vg.add([_i], _w, 'REPLACE')
_m = ob_bat.modifiers.new('Armature', 'ARMATURE')
_m.object = ob_armature
ob_lamp.location = (2.329, -8.379, 5.904)
ob_lamp.rotation_euler = (0.6503, 0.05522, 1.866)
ob_lamp.lock_rotations_4d = False
ob_lamp.empty_display_type = 'ARROWS'
ob_lamp.color = (0.0, 0.0, 0.0, 0.0)
ob_lamp.lineart.crease_threshold = 0.0
ob_camera.location = (7.481, -6.508, 5.344)
ob_camera.rotation_euler = (1.109, 0.01082, 0.8149)
ob_camera.lock_rotations_4d = False
ob_camera.empty_display_type = 'ARROWS'
ob_camera.color = (0.0, 0.0, 0.0, 0.0)
ob_camera.display_type = 'WIRE'
ob_camera.lineart.crease_threshold = 0.0

# ---- collection membership
col_collection_1.objects.link(ob_armature)
col_collection_1.objects.link(ob_bat)
col_collection_1.objects.link(ob_lamp)
col_collection_1.objects.link(ob_camera)

# ---- scene / render settings (as saved in the file)
scene.camera = ob_camera
scene.frame_start = 1; scene.frame_end = 6; scene.frame_set(1)
scene.render.engine = 'BLENDER_EEVEE_NEXT'
scene.render.image_settings.file_format = 'JPEG'
scene.render.image_settings.color_mode = 'RGB'
scene.render.image_settings.compression = 90
scene.render.resolution_x = 800
scene.render.resolution_y = 600
scene.render.pixel_aspect_x = 100.0
scene.render.pixel_aspect_y = 100.0
scene.render.fps = 25
scene.render.dither_intensity = 0.0
scene.render.use_compositing = False
scene.render.use_sequencer = False
scene.render.bake_margin = 2
scene.render.bake_bias = 0.0
scene.render.use_stamp_time = False
scene.render.use_stamp_date = False
scene.render.use_stamp_frame = False
scene.render.use_stamp_camera = False
scene.render.use_stamp_scene = False
scene.render.use_stamp_filename = False
scene.render.use_stamp_render_time = False
scene.render.stamp_font_size = 0
scene.cycles.use_denoising = False
scene.cycles.samples = 10
scene.cycles.sampling_pattern = 'TABULATED_SOBOL'
scene.cycles.light_sampling_threshold = 0.0
scene.cycles.use_adaptive_sampling = False
scene.cycles.use_light_tree = False
scene.cycles.blur_glossy = 0.0
scene.cycles.volume_bounces = 1
scene.cycles.pixel_filter_type = 'GAUSSIAN'
scene.cycles.sample_clamp_indirect = 0.0
scene.view_settings.view_transform = 'Raw'
bpy.context.view_layer.update()
